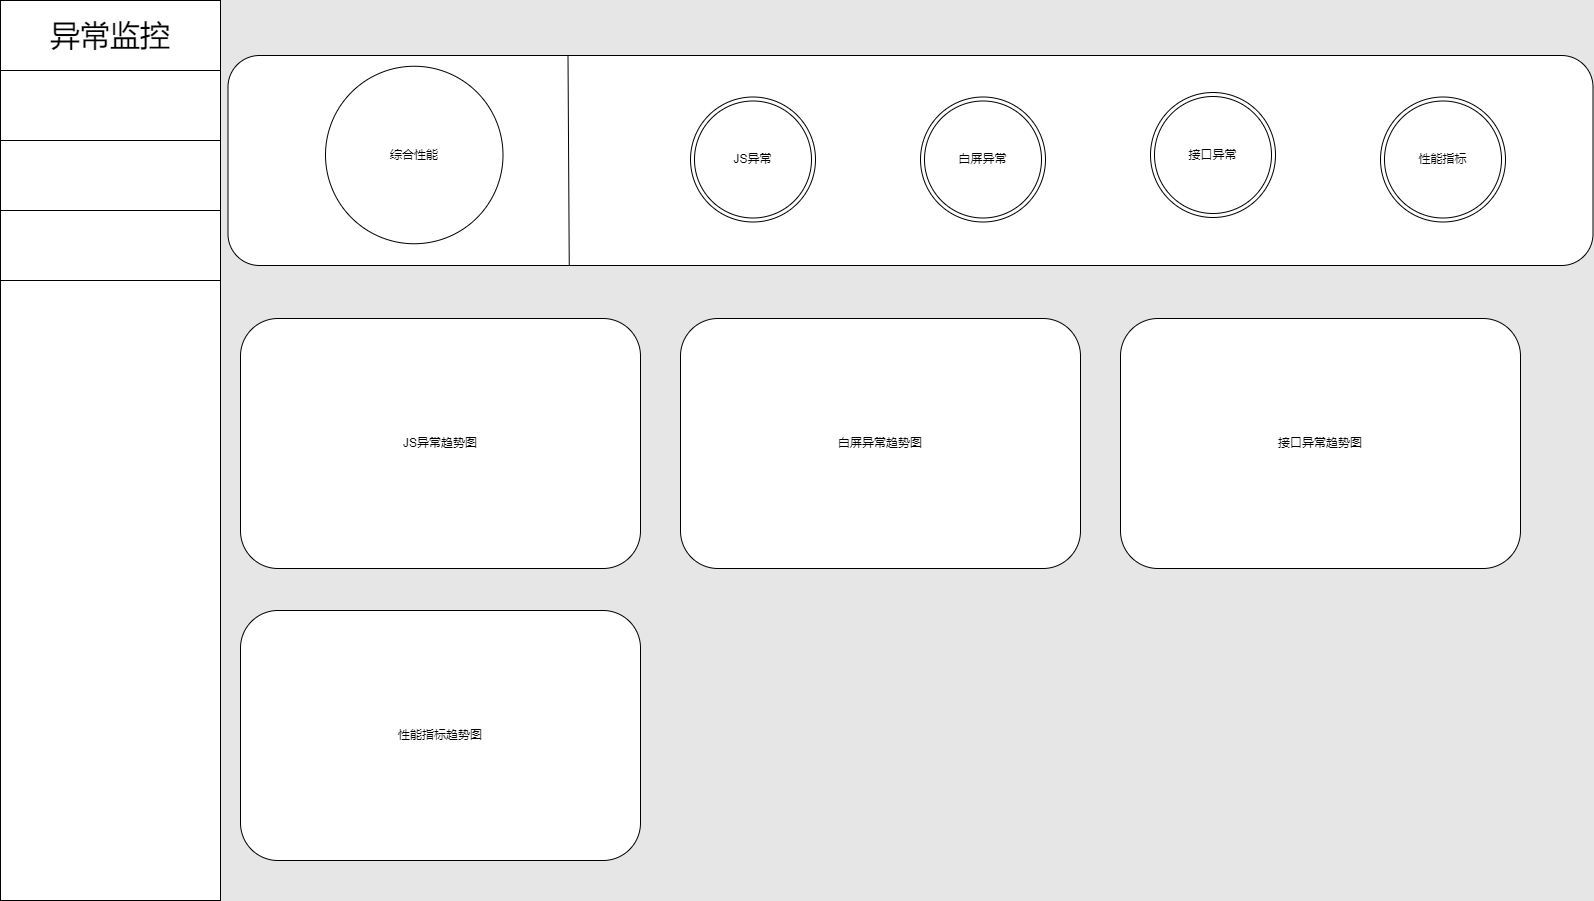

The diagram above was exported from draw.io. Its source (the exported page's mxGraphModel, read from the mxfile embedded in the PNG):
<mxGraphModel dx="1038" dy="556" grid="1" gridSize="10" guides="1" tooltips="1" connect="1" arrows="1" fold="1" page="1" pageScale="1" pageWidth="1600" pageHeight="900" background="#E6E6E6" math="0" shadow="0">
  <root>
    <mxCell id="0" />
    <mxCell id="1" parent="0" />
    <mxCell id="pThA5u0M5XCqI2G2hRZ5-24" value="" style="rounded=1;whiteSpace=wrap;html=1;strokeWidth=1;fillColor=default;" parent="1" vertex="1">
      <mxGeometry x="227.5" y="55" width="1365" height="210" as="geometry" />
    </mxCell>
    <mxCell id="pThA5u0M5XCqI2G2hRZ5-2" value="综合性能" style="ellipse;whiteSpace=wrap;html=1;aspect=fixed;" parent="1" vertex="1">
      <mxGeometry x="325" y="65.75" width="177.5" height="177.5" as="geometry" />
    </mxCell>
    <mxCell id="pThA5u0M5XCqI2G2hRZ5-12" value="" style="endArrow=none;html=1;rounded=0;exitX=0.25;exitY=0;exitDx=0;exitDy=0;entryX=0.25;entryY=1;entryDx=0;entryDy=0;" parent="1" target="pThA5u0M5XCqI2G2hRZ5-24" edge="1">
      <mxGeometry width="50" height="50" relative="1" as="geometry">
        <mxPoint x="567.5" y="55" as="sourcePoint" />
        <mxPoint x="567.5" y="254" as="targetPoint" />
      </mxGeometry>
    </mxCell>
    <mxCell id="pThA5u0M5XCqI2G2hRZ5-15" value="" style="rounded=0;whiteSpace=wrap;html=1;strokeWidth=1;fillColor=default;" parent="1" vertex="1">
      <mxGeometry width="220" height="900" as="geometry" />
    </mxCell>
    <mxCell id="pThA5u0M5XCqI2G2hRZ5-16" value="&lt;font style=&quot;font-size: 30px;&quot;&gt;异常监控&lt;/font&gt;" style="rounded=0;whiteSpace=wrap;html=1;strokeWidth=1;fillColor=none;" parent="1" vertex="1">
      <mxGeometry width="220" height="70" as="geometry" />
    </mxCell>
    <mxCell id="pThA5u0M5XCqI2G2hRZ5-20" value="JS异常" style="ellipse;shape=doubleEllipse;whiteSpace=wrap;html=1;aspect=fixed;strokeWidth=1;fillColor=default;" parent="1" vertex="1">
      <mxGeometry x="690" y="96.5" width="125" height="125" as="geometry" />
    </mxCell>
    <mxCell id="pThA5u0M5XCqI2G2hRZ5-17" value="" style="rounded=0;whiteSpace=wrap;html=1;strokeWidth=1;fillColor=none;" parent="1" vertex="1">
      <mxGeometry y="70" width="220" height="70" as="geometry" />
    </mxCell>
    <mxCell id="pThA5u0M5XCqI2G2hRZ5-18" value="" style="rounded=0;whiteSpace=wrap;html=1;strokeWidth=1;fillColor=none;" parent="1" vertex="1">
      <mxGeometry y="140" width="220" height="70" as="geometry" />
    </mxCell>
    <mxCell id="pThA5u0M5XCqI2G2hRZ5-19" value="" style="rounded=0;whiteSpace=wrap;html=1;strokeWidth=1;fillColor=none;" parent="1" vertex="1">
      <mxGeometry y="210" width="220" height="70" as="geometry" />
    </mxCell>
    <mxCell id="pThA5u0M5XCqI2G2hRZ5-21" value="白屏异常" style="ellipse;shape=doubleEllipse;whiteSpace=wrap;html=1;aspect=fixed;strokeWidth=1;fillColor=default;" parent="1" vertex="1">
      <mxGeometry x="920" y="96.5" width="125" height="125" as="geometry" />
    </mxCell>
    <mxCell id="pThA5u0M5XCqI2G2hRZ5-22" value="接口异常" style="ellipse;shape=doubleEllipse;whiteSpace=wrap;html=1;aspect=fixed;strokeWidth=1;fillColor=default;" parent="1" vertex="1">
      <mxGeometry x="1150" y="92" width="125" height="125" as="geometry" />
    </mxCell>
    <mxCell id="pThA5u0M5XCqI2G2hRZ5-23" value="性能指标" style="ellipse;shape=doubleEllipse;whiteSpace=wrap;html=1;aspect=fixed;strokeWidth=1;fillColor=default;" parent="1" vertex="1">
      <mxGeometry x="1380" y="96.5" width="125" height="125" as="geometry" />
    </mxCell>
    <mxCell id="pThA5u0M5XCqI2G2hRZ5-28" value="性能指标趋势图" style="rounded=1;whiteSpace=wrap;html=1;strokeWidth=1;fillColor=default;" parent="1" vertex="1">
      <mxGeometry x="240" y="610" width="400" height="250" as="geometry" />
    </mxCell>
    <mxCell id="pThA5u0M5XCqI2G2hRZ5-29" value="JS异常趋势图" style="rounded=1;whiteSpace=wrap;html=1;strokeWidth=1;fillColor=default;" parent="1" vertex="1">
      <mxGeometry x="240" y="318" width="400" height="250" as="geometry" />
    </mxCell>
    <mxCell id="pThA5u0M5XCqI2G2hRZ5-30" value="白屏异常趋势图" style="rounded=1;whiteSpace=wrap;html=1;strokeWidth=1;fillColor=default;" parent="1" vertex="1">
      <mxGeometry x="680" y="318" width="400" height="250" as="geometry" />
    </mxCell>
    <mxCell id="pThA5u0M5XCqI2G2hRZ5-31" value="接口异常趋势图" style="rounded=1;whiteSpace=wrap;html=1;strokeWidth=1;fillColor=default;" parent="1" vertex="1">
      <mxGeometry x="1120" y="318" width="400" height="250" as="geometry" />
    </mxCell>
  </root>
</mxGraphModel>